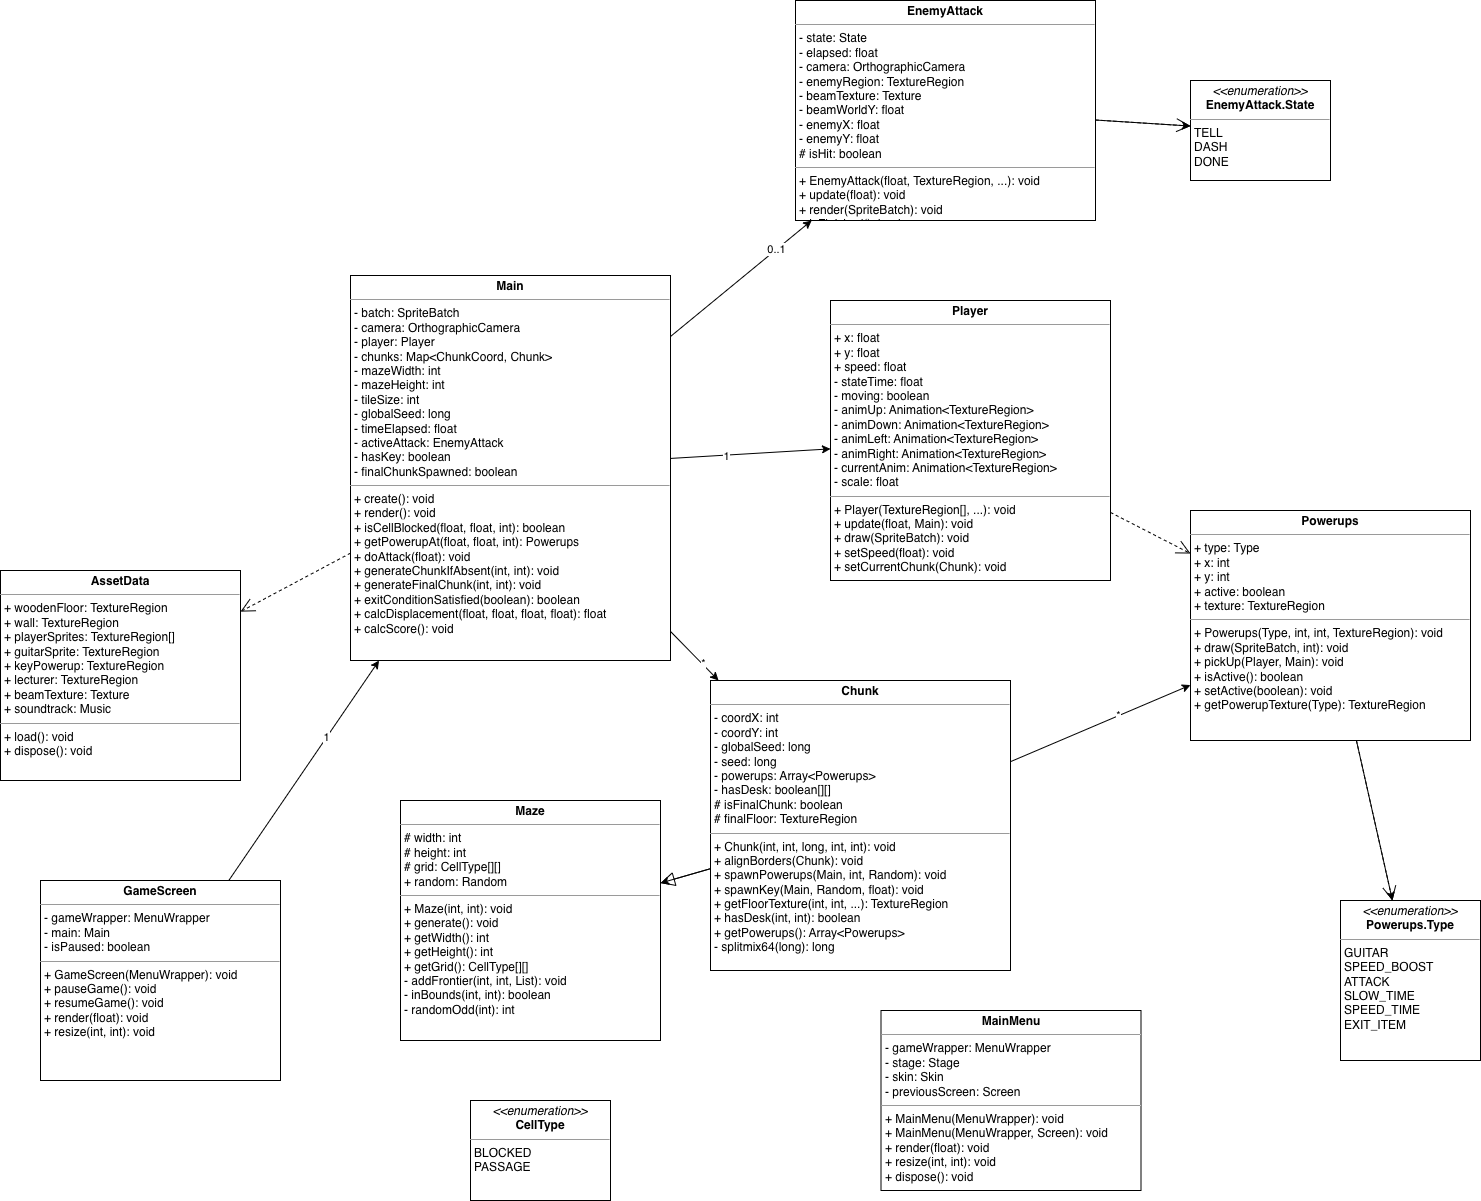

The diagram above was exported from draw.io. Its source (the exported page's mxGraphModel, read from the mxfile embedded in the PNG):
<mxGraphModel dx="2467" dy="1691" grid="1" gridSize="10" guides="1" tooltips="1" connect="1" arrows="1" fold="1" page="1" pageScale="1" pageWidth="1169" pageHeight="827" math="0" shadow="0">
  <root>
    <mxCell id="0" />
    <mxCell id="1" parent="0" />
    <mxCell id="Main" value="&lt;p style=&quot;margin:0px;margin-top:4px;text-align:center;&quot;&gt;&lt;b&gt;Main&lt;/b&gt;&lt;/p&gt;&lt;hr size=&quot;1&quot;/&gt;&lt;p style=&quot;margin:0px;margin-left:4px;&quot;&gt;- batch: SpriteBatch&lt;br/&gt;- camera: OrthographicCamera&lt;br/&gt;- player: Player&lt;br/&gt;- chunks: Map&amp;lt;ChunkCoord, Chunk&amp;gt;&lt;br/&gt;- mazeWidth: int&lt;br/&gt;- mazeHeight: int&lt;br/&gt;- tileSize: int&lt;br/&gt;- globalSeed: long&lt;br/&gt;- timeElapsed: float&lt;br/&gt;- activeAttack: EnemyAttack&lt;br/&gt;- hasKey: boolean&lt;br/&gt;- finalChunkSpawned: boolean&lt;/p&gt;&lt;hr size=&quot;1&quot;/&gt;&lt;p style=&quot;margin:0px;margin-left:4px;&quot;&gt;+ create(): void&lt;br/&gt;+ render(): void&lt;br/&gt;+ isCellBlocked(float, float, int): boolean&lt;br/&gt;+ getPowerupAt(float, float, int): Powerups&lt;br/&gt;+ doAttack(float): void&lt;br/&gt;+ generateChunkIfAbsent(int, int): void&lt;br/&gt;+ generateFinalChunk(int, int): void&lt;br/&gt;+ exitConditionSatisfied(boolean): boolean&lt;br/&gt;+ calcDisplacement(float, float, float, float): float&lt;br/&gt;+ calcScore(): void&lt;/p&gt;" style="verticalAlign=top;align=left;overflow=fill;fontSize=12;fontFamily=Helvetica;html=1;" parent="1" vertex="1">
      <mxGeometry y="35" width="320" height="385" as="geometry" />
    </mxCell>
    <mxCell id="Player" value="&lt;p style=&quot;margin:0px;margin-top:4px;text-align:center;&quot;&gt;&lt;b&gt;Player&lt;/b&gt;&lt;/p&gt;&lt;hr size=&quot;1&quot;/&gt;&lt;p style=&quot;margin:0px;margin-left:4px;&quot;&gt;+ x: float&lt;br/&gt;+ y: float&lt;br/&gt;+ speed: float&lt;br/&gt;- stateTime: float&lt;br/&gt;- moving: boolean&lt;br/&gt;- animUp: Animation&amp;lt;TextureRegion&amp;gt;&lt;br/&gt;- animDown: Animation&amp;lt;TextureRegion&amp;gt;&lt;br/&gt;- animLeft: Animation&amp;lt;TextureRegion&amp;gt;&lt;br/&gt;- animRight: Animation&amp;lt;TextureRegion&amp;gt;&lt;br/&gt;- currentAnim: Animation&amp;lt;TextureRegion&amp;gt;&lt;br/&gt;- scale: float&lt;/p&gt;&lt;hr size=&quot;1&quot;/&gt;&lt;p style=&quot;margin:0px;margin-left:4px;&quot;&gt;+ Player(TextureRegion[], ...): void&lt;br/&gt;+ update(float, Main): void&lt;br/&gt;+ draw(SpriteBatch): void&lt;br/&gt;+ setSpeed(float): void&lt;br/&gt;+ setCurrentChunk(Chunk): void&lt;/p&gt;" style="verticalAlign=top;align=left;overflow=fill;fontSize=12;fontFamily=Helvetica;html=1;" parent="1" vertex="1">
      <mxGeometry x="480" y="60" width="280" height="280" as="geometry" />
    </mxCell>
    <mxCell id="Maze" value="&lt;p style=&quot;margin:0px;margin-top:4px;text-align:center;&quot;&gt;&lt;b&gt;Maze&lt;/b&gt;&lt;/p&gt;&lt;hr size=&quot;1&quot;/&gt;&lt;p style=&quot;margin:0px;margin-left:4px;&quot;&gt;# width: int&lt;br/&gt;# height: int&lt;br/&gt;# grid: CellType[][]&lt;br/&gt;+ random: Random&lt;/p&gt;&lt;hr size=&quot;1&quot;/&gt;&lt;p style=&quot;margin:0px;margin-left:4px;&quot;&gt;+ Maze(int, int): void&lt;br/&gt;+ generate(): void&lt;br/&gt;+ getWidth(): int&lt;br/&gt;+ getHeight(): int&lt;br/&gt;+ getGrid(): CellType[][]&lt;br/&gt;- addFrontier(int, int, List): void&lt;br/&gt;- inBounds(int, int): boolean&lt;br/&gt;- randomOdd(int): int&lt;/p&gt;" style="verticalAlign=top;align=left;overflow=fill;fontSize=12;fontFamily=Helvetica;html=1;" parent="1" vertex="1">
      <mxGeometry x="50" y="560" width="260" height="240" as="geometry" />
    </mxCell>
    <mxCell id="Chunk" value="&lt;p style=&quot;margin:0px;margin-top:4px;text-align:center;&quot;&gt;&lt;b&gt;Chunk&lt;/b&gt;&lt;/p&gt;&lt;hr size=&quot;1&quot;/&gt;&lt;p style=&quot;margin:0px;margin-left:4px;&quot;&gt;- coordX: int&lt;br/&gt;- coordY: int&lt;br/&gt;- globalSeed: long&lt;br/&gt;- seed: long&lt;br/&gt;- powerups: Array&amp;lt;Powerups&amp;gt;&lt;br/&gt;- hasDesk: boolean[][]&lt;br/&gt;# isFinalChunk: boolean&lt;br/&gt;# finalFloor: TextureRegion&lt;/p&gt;&lt;hr size=&quot;1&quot;/&gt;&lt;p style=&quot;margin:0px;margin-left:4px;&quot;&gt;+ Chunk(int, int, long, int, int): void&lt;br/&gt;+ alignBorders(Chunk): void&lt;br/&gt;+ spawnPowerups(Main, int, Random): void&lt;br/&gt;+ spawnKey(Main, Random, float): void&lt;br/&gt;+ getFloorTexture(int, int, ...): TextureRegion&lt;br/&gt;+ hasDesk(int, int): boolean&lt;br/&gt;+ getPowerups(): Array&amp;lt;Powerups&amp;gt;&lt;br/&gt;- splitmix64(long): long&lt;/p&gt;" style="verticalAlign=top;align=left;overflow=fill;fontSize=12;fontFamily=Helvetica;html=1;" parent="1" vertex="1">
      <mxGeometry x="360" y="440" width="300" height="290" as="geometry" />
    </mxCell>
    <mxCell id="Powerups" value="&lt;p style=&quot;margin:0px;margin-top:4px;text-align:center;&quot;&gt;&lt;b&gt;Powerups&lt;/b&gt;&lt;/p&gt;&lt;hr size=&quot;1&quot;/&gt;&lt;p style=&quot;margin:0px;margin-left:4px;&quot;&gt;+ type: Type&lt;br/&gt;+ x: int&lt;br/&gt;+ y: int&lt;br/&gt;+ active: boolean&lt;br/&gt;+ texture: TextureRegion&lt;/p&gt;&lt;hr size=&quot;1&quot;/&gt;&lt;p style=&quot;margin:0px;margin-left:4px;&quot;&gt;+ Powerups(Type, int, int, TextureRegion): void&lt;br/&gt;+ draw(SpriteBatch, int): void&lt;br/&gt;+ pickUp(Player, Main): void&lt;br/&gt;+ isActive(): boolean&lt;br/&gt;+ setActive(boolean): void&lt;br/&gt;+ getPowerupTexture(Type): TextureRegion&lt;/p&gt;" style="verticalAlign=top;align=left;overflow=fill;fontSize=12;fontFamily=Helvetica;html=1;" parent="1" vertex="1">
      <mxGeometry x="840" y="270" width="280" height="230" as="geometry" />
    </mxCell>
    <mxCell id="EnemyAttack" value="&lt;p style=&quot;margin:0px;margin-top:4px;text-align:center;&quot;&gt;&lt;b&gt;EnemyAttack&lt;/b&gt;&lt;/p&gt;&lt;hr size=&quot;1&quot;/&gt;&lt;p style=&quot;margin:0px;margin-left:4px;&quot;&gt;- state: State&lt;br/&gt;- elapsed: float&lt;br/&gt;- camera: OrthographicCamera&lt;br/&gt;- enemyRegion: TextureRegion&lt;br/&gt;- beamTexture: Texture&lt;br/&gt;- beamWorldY: float&lt;br/&gt;- enemyX: float&lt;br/&gt;- enemyY: float&lt;br/&gt;# isHit: boolean&lt;/p&gt;&lt;hr size=&quot;1&quot;/&gt;&lt;p style=&quot;margin:0px;margin-left:4px;&quot;&gt;+ EnemyAttack(float, TextureRegion, ...): void&lt;br/&gt;+ update(float): void&lt;br/&gt;+ render(SpriteBatch): void&lt;br/&gt;+ isFinished(): boolean&lt;br/&gt;+ collidingWithPlayer(float, float): boolean&lt;/p&gt;" style="verticalAlign=top;align=left;overflow=fill;fontSize=12;fontFamily=Helvetica;html=1;" parent="1" vertex="1">
      <mxGeometry x="445" y="-240" width="300" height="220" as="geometry" />
    </mxCell>
    <mxCell id="GameScreen" value="&lt;p style=&quot;margin:0px;margin-top:4px;text-align:center;&quot;&gt;&lt;b&gt;GameScreen&lt;/b&gt;&lt;/p&gt;&lt;hr size=&quot;1&quot;/&gt;&lt;p style=&quot;margin:0px;margin-left:4px;&quot;&gt;- gameWrapper: MenuWrapper&lt;br/&gt;- main: Main&lt;br/&gt;- isPaused: boolean&lt;/p&gt;&lt;hr size=&quot;1&quot;/&gt;&lt;p style=&quot;margin:0px;margin-left:4px;&quot;&gt;+ GameScreen(MenuWrapper): void&lt;br/&gt;+ pauseGame(): void&lt;br/&gt;+ resumeGame(): void&lt;br/&gt;+ render(float): void&lt;br/&gt;+ resize(int, int): void&lt;/p&gt;" style="verticalAlign=top;align=left;overflow=fill;fontSize=12;fontFamily=Helvetica;html=1;" parent="1" vertex="1">
      <mxGeometry x="-310" y="640" width="240" height="200" as="geometry" />
    </mxCell>
    <mxCell id="MainMenu" value="&lt;p style=&quot;margin:0px;margin-top:4px;text-align:center;&quot;&gt;&lt;b&gt;MainMenu&lt;/b&gt;&lt;/p&gt;&lt;hr size=&quot;1&quot;/&gt;&lt;p style=&quot;margin:0px;margin-left:4px;&quot;&gt;- gameWrapper: MenuWrapper&lt;br/&gt;- stage: Stage&lt;br/&gt;- skin: Skin&lt;br/&gt;- previousScreen: Screen&lt;/p&gt;&lt;hr size=&quot;1&quot;/&gt;&lt;p style=&quot;margin:0px;margin-left:4px;&quot;&gt;+ MainMenu(MenuWrapper): void&lt;br/&gt;+ MainMenu(MenuWrapper, Screen): void&lt;br/&gt;+ render(float): void&lt;br/&gt;+ resize(int, int): void&lt;br/&gt;+ dispose(): void&lt;/p&gt;" style="verticalAlign=top;align=left;overflow=fill;fontSize=12;fontFamily=Helvetica;html=1;" parent="1" vertex="1">
      <mxGeometry x="530.5" y="770" width="260" height="180" as="geometry" />
    </mxCell>
    <mxCell id="AssetData" value="&lt;p style=&quot;margin:0px;margin-top:4px;text-align:center;&quot;&gt;&lt;b&gt;AssetData&lt;/b&gt;&lt;/p&gt;&lt;hr size=&quot;1&quot;/&gt;&lt;p style=&quot;margin:0px;margin-left:4px;&quot;&gt;+ woodenFloor: TextureRegion&lt;br/&gt;+ wall: TextureRegion&lt;br/&gt;+ playerSprites: TextureRegion[]&lt;br/&gt;+ guitarSprite: TextureRegion&lt;br/&gt;+ keyPowerup: TextureRegion&lt;br/&gt;+ lecturer: TextureRegion&lt;br/&gt;+ beamTexture: Texture&lt;br/&gt;+ soundtrack: Music&lt;/p&gt;&lt;hr size=&quot;1&quot;/&gt;&lt;p style=&quot;margin:0px;margin-left:4px;&quot;&gt;+ load(): void&lt;br/&gt;+ dispose(): void&lt;/p&gt;" style="verticalAlign=top;align=left;overflow=fill;fontSize=12;fontFamily=Helvetica;html=1;" parent="1" vertex="1">
      <mxGeometry x="-350" y="330" width="240" height="210" as="geometry" />
    </mxCell>
    <mxCell id="CellType" value="&lt;p style=&quot;margin:0px;margin-top:4px;text-align:center;&quot;&gt;&lt;i&gt;&amp;lt;&amp;lt;enumeration&amp;gt;&amp;gt;&lt;/i&gt;&lt;br/&gt;&lt;b&gt;CellType&lt;/b&gt;&lt;/p&gt;&lt;hr size=&quot;1&quot;/&gt;&lt;p style=&quot;margin:0px;margin-left:4px;&quot;&gt;BLOCKED&lt;br/&gt;PASSAGE&lt;/p&gt;" style="verticalAlign=top;align=left;overflow=fill;fontSize=12;fontFamily=Helvetica;html=1;" parent="1" vertex="1">
      <mxGeometry x="120" y="860" width="140" height="100" as="geometry" />
    </mxCell>
    <mxCell id="PowerupType" value="&lt;p style=&quot;margin:0px;margin-top:4px;text-align:center;&quot;&gt;&lt;i&gt;&amp;lt;&amp;lt;enumeration&amp;gt;&amp;gt;&lt;/i&gt;&lt;br/&gt;&lt;b&gt;Powerups.Type&lt;/b&gt;&lt;/p&gt;&lt;hr size=&quot;1&quot;/&gt;&lt;p style=&quot;margin:0px;margin-left:4px;&quot;&gt;GUITAR&lt;br/&gt;SPEED_BOOST&lt;br/&gt;ATTACK&lt;br/&gt;SLOW_TIME&lt;br/&gt;SPEED_TIME&lt;br/&gt;EXIT_ITEM&lt;/p&gt;" style="verticalAlign=top;align=left;overflow=fill;fontSize=12;fontFamily=Helvetica;html=1;" parent="1" vertex="1">
      <mxGeometry x="990" y="660" width="140" height="160" as="geometry" />
    </mxCell>
    <mxCell id="State" value="&lt;p style=&quot;margin:0px;margin-top:4px;text-align:center;&quot;&gt;&lt;i&gt;&amp;lt;&amp;lt;enumeration&amp;gt;&amp;gt;&lt;/i&gt;&lt;br/&gt;&lt;b&gt;EnemyAttack.State&lt;/b&gt;&lt;/p&gt;&lt;hr size=&quot;1&quot;/&gt;&lt;p style=&quot;margin:0px;margin-left:4px;&quot;&gt;TELL&lt;br/&gt;DASH&lt;br/&gt;DONE&lt;/p&gt;" style="verticalAlign=top;align=left;overflow=fill;fontSize=12;fontFamily=Helvetica;html=1;" parent="1" vertex="1">
      <mxGeometry x="840" y="-160" width="140" height="100" as="geometry" />
    </mxCell>
    <mxCell id="edge1" parent="1" source="Main" target="Player" edge="1">
      <mxGeometry relative="1" as="geometry">
        <mxPoint x="360" y="180" as="sourcePoint" />
        <mxPoint x="420" y="180" as="targetPoint" />
      </mxGeometry>
    </mxCell>
    <mxCell id="edge1-label" value="1" style="edgeLabel;html=1;align=center;verticalAlign=middle;resizable=0;points=[];" parent="edge1" vertex="1" connectable="0">
      <mxGeometry x="-0.3" y="-1" relative="1" as="geometry">
        <mxPoint as="offset" />
      </mxGeometry>
    </mxCell>
    <mxCell id="edge2" parent="1" source="Main" target="Chunk" edge="1">
      <mxGeometry relative="1" as="geometry">
        <mxPoint x="200" y="380" as="sourcePoint" />
        <mxPoint x="510" y="440" as="targetPoint" />
      </mxGeometry>
    </mxCell>
    <mxCell id="edge2-label" value="*" style="edgeLabel;html=1;align=center;verticalAlign=middle;resizable=0;points=[];" parent="edge2" vertex="1" connectable="0">
      <mxGeometry x="0.3" y="1" relative="1" as="geometry">
        <mxPoint as="offset" />
      </mxGeometry>
    </mxCell>
    <mxCell id="edge3" parent="1" source="Chunk" target="Maze" edge="1">
      <mxGeometry relative="1" as="geometry">
        <mxPoint x="360" y="550" as="sourcePoint" />
        <mxPoint x="300" y="550" as="targetPoint" />
      </mxGeometry>
    </mxCell>
    <mxCell id="edge3-arrow" value="" style="endArrow=block;endFill=0;endSize=12;" parent="1" source="Chunk" target="Maze" edge="1">
      <mxGeometry relative="1" as="geometry">
        <mxPoint x="360" y="550" as="sourcePoint" />
        <mxPoint x="300" y="550" as="targetPoint" />
      </mxGeometry>
    </mxCell>
    <mxCell id="edge4" parent="1" source="Chunk" target="Powerups" edge="1">
      <mxGeometry relative="1" as="geometry">
        <mxPoint x="660" y="570" as="sourcePoint" />
        <mxPoint x="720" y="570" as="targetPoint" />
      </mxGeometry>
    </mxCell>
    <mxCell id="edge4-label" value="*" style="edgeLabel;html=1;align=center;verticalAlign=middle;resizable=0;points=[];" parent="edge4" vertex="1" connectable="0">
      <mxGeometry x="0.2" y="1" relative="1" as="geometry">
        <mxPoint as="offset" />
      </mxGeometry>
    </mxCell>
    <mxCell id="edge5" parent="1" source="Main" target="EnemyAttack" edge="1">
      <mxGeometry relative="1" as="geometry">
        <mxPoint x="360" y="140" as="sourcePoint" />
        <mxPoint x="740" y="140" as="targetPoint" />
      </mxGeometry>
    </mxCell>
    <mxCell id="edge5-label" value="0..1" style="edgeLabel;html=1;align=center;verticalAlign=middle;resizable=0;points=[];" parent="edge5" vertex="1" connectable="0">
      <mxGeometry x="0.5" y="1" relative="1" as="geometry">
        <mxPoint as="offset" />
      </mxGeometry>
    </mxCell>
    <mxCell id="edge6" parent="1" source="GameScreen" target="Main" edge="1">
      <mxGeometry relative="1" as="geometry">
        <mxPoint x="200" y="720" as="sourcePoint" />
        <mxPoint x="200" y="380" as="targetPoint" />
      </mxGeometry>
    </mxCell>
    <mxCell id="edge6-label" value="1" style="edgeLabel;html=1;align=center;verticalAlign=middle;resizable=0;points=[];" parent="edge6" vertex="1" connectable="0">
      <mxGeometry x="0.3" y="1" relative="1" as="geometry">
        <mxPoint as="offset" />
      </mxGeometry>
    </mxCell>
    <mxCell id="edge7" parent="1" source="Powerups" target="PowerupType" edge="1">
      <mxGeometry relative="1" as="geometry">
        <mxPoint x="850" y="640" as="sourcePoint" />
        <mxPoint x="850" y="660" as="targetPoint" />
      </mxGeometry>
    </mxCell>
    <mxCell id="edge7-arrow" value="" style="endArrow=open;endSize=12;dashed=1;html=1;" parent="1" source="Powerups" target="PowerupType" edge="1">
      <mxGeometry relative="1" as="geometry">
        <mxPoint x="850" y="640" as="sourcePoint" />
        <mxPoint x="850" y="660" as="targetPoint" />
      </mxGeometry>
    </mxCell>
    <mxCell id="edge8" parent="1" source="EnemyAttack" target="State" edge="1">
      <mxGeometry relative="1" as="geometry">
        <mxPoint x="980" y="200" as="sourcePoint" />
        <mxPoint x="1020" y="300" as="targetPoint" />
      </mxGeometry>
    </mxCell>
    <mxCell id="edge8-arrow" value="" style="endArrow=open;endSize=12;dashed=1;html=1;" parent="1" source="EnemyAttack" target="State" edge="1">
      <mxGeometry relative="1" as="geometry">
        <mxPoint x="980" y="200" as="sourcePoint" />
        <mxPoint x="1020" y="300" as="targetPoint" />
      </mxGeometry>
    </mxCell>
    <mxCell id="edge9" value="" style="endArrow=open;endSize=12;dashed=1;html=1;" parent="1" source="Player" target="Powerups" edge="1">
      <mxGeometry relative="1" as="geometry">
        <mxPoint x="640" y="320" as="sourcePoint" />
        <mxPoint x="800" y="440" as="targetPoint" />
      </mxGeometry>
    </mxCell>
    <mxCell id="edge10" value="" style="endArrow=open;endSize=12;dashed=1;html=1;" parent="1" source="Main" target="AssetData" edge="1">
      <mxGeometry relative="1" as="geometry">
        <mxPoint x="360" y="380" as="sourcePoint" />
        <mxPoint x="720" y="800" as="targetPoint" />
      </mxGeometry>
    </mxCell>
  </root>
</mxGraphModel>